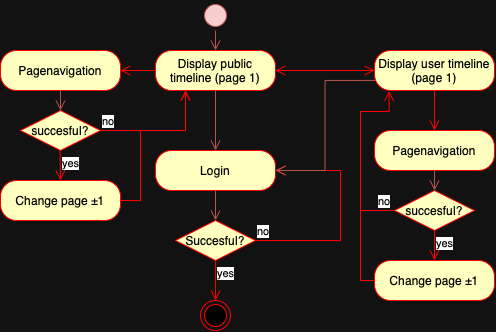

The diagram above was exported from draw.io. Its source (the exported page's mxGraphModel, read from the mxfile embedded in the PNG):
<mxGraphModel dx="1004" dy="681" grid="0" gridSize="10" guides="1" tooltips="1" connect="1" arrows="1" fold="1" page="0" pageScale="1" pageWidth="827" pageHeight="1169" math="0" shadow="0">
  <root>
    <mxCell id="0" />
    <mxCell id="1" parent="0" />
    <mxCell id="QyDbo2eFyS5aMf8zp9mK-281" value="" style="ellipse;html=1;shape=startState;fillColor=#f8cecc;strokeColor=#b85450;" vertex="1" parent="1">
      <mxGeometry x="272" y="120" width="30" height="30" as="geometry" />
    </mxCell>
    <mxCell id="QyDbo2eFyS5aMf8zp9mK-282" value="" style="edgeStyle=orthogonalEdgeStyle;html=1;verticalAlign=bottom;endArrow=open;endSize=8;rounded=0;fillColor=#f8cecc;strokeColor=#b85450;entryX=0.5;entryY=0;entryDx=0;entryDy=0;" edge="1" parent="1" source="QyDbo2eFyS5aMf8zp9mK-281" target="QyDbo2eFyS5aMf8zp9mK-283">
      <mxGeometry relative="1" as="geometry">
        <mxPoint x="287" y="170" as="targetPoint" />
      </mxGeometry>
    </mxCell>
    <mxCell id="QyDbo2eFyS5aMf8zp9mK-283" value="Display public timeline (page 1)" style="rounded=1;whiteSpace=wrap;html=1;arcSize=40;fontColor=#000000;fillColor=#ffffc0;strokeColor=#ff0000;" vertex="1" parent="1">
      <mxGeometry x="227" y="170" width="120" height="40" as="geometry" />
    </mxCell>
    <mxCell id="QyDbo2eFyS5aMf8zp9mK-284" value="Login" style="rounded=1;whiteSpace=wrap;html=1;arcSize=40;fontColor=#000000;fillColor=#ffffc0;strokeColor=#ff0000;" vertex="1" parent="1">
      <mxGeometry x="227" y="270" width="120" height="40" as="geometry" />
    </mxCell>
    <mxCell id="QyDbo2eFyS5aMf8zp9mK-285" value="" style="edgeStyle=orthogonalEdgeStyle;html=1;verticalAlign=bottom;endArrow=open;endSize=8;rounded=0;fillColor=#f8cecc;strokeColor=#b85450;entryX=0.5;entryY=0;entryDx=0;entryDy=0;exitX=0.5;exitY=1;exitDx=0;exitDy=0;" edge="1" parent="1" source="QyDbo2eFyS5aMf8zp9mK-283" target="QyDbo2eFyS5aMf8zp9mK-284">
      <mxGeometry relative="1" as="geometry">
        <mxPoint x="286.5" y="270" as="targetPoint" />
        <mxPoint x="286.5" y="210" as="sourcePoint" />
      </mxGeometry>
    </mxCell>
    <mxCell id="QyDbo2eFyS5aMf8zp9mK-286" value="Pagenavigation" style="rounded=1;whiteSpace=wrap;html=1;arcSize=40;fontColor=#000000;fillColor=#ffffc0;strokeColor=#ff0000;" vertex="1" parent="1">
      <mxGeometry x="72" y="170" width="120" height="40" as="geometry" />
    </mxCell>
    <mxCell id="QyDbo2eFyS5aMf8zp9mK-287" value="Succesful?" style="rhombus;whiteSpace=wrap;html=1;fontColor=#000000;fillColor=#ffffc0;strokeColor=#ff0000;" vertex="1" parent="1">
      <mxGeometry x="247" y="340" width="80" height="40" as="geometry" />
    </mxCell>
    <mxCell id="QyDbo2eFyS5aMf8zp9mK-288" value="no" style="edgeStyle=orthogonalEdgeStyle;html=1;align=left;verticalAlign=bottom;endArrow=open;endSize=8;strokeColor=#ff0000;rounded=0;entryX=1;entryY=0.5;entryDx=0;entryDy=0;" edge="1" parent="1" source="QyDbo2eFyS5aMf8zp9mK-287" target="QyDbo2eFyS5aMf8zp9mK-284">
      <mxGeometry x="-1" relative="1" as="geometry">
        <mxPoint x="432" y="280" as="targetPoint" />
        <Array as="points">
          <mxPoint x="412" y="360" />
          <mxPoint x="412" y="290" />
        </Array>
      </mxGeometry>
    </mxCell>
    <mxCell id="QyDbo2eFyS5aMf8zp9mK-289" value="yes" style="edgeStyle=orthogonalEdgeStyle;html=1;align=left;verticalAlign=top;endArrow=open;endSize=8;strokeColor=#ff0000;rounded=0;" edge="1" parent="1" source="QyDbo2eFyS5aMf8zp9mK-287">
      <mxGeometry x="-1" relative="1" as="geometry">
        <mxPoint x="287" y="420" as="targetPoint" />
      </mxGeometry>
    </mxCell>
    <mxCell id="QyDbo2eFyS5aMf8zp9mK-290" value="" style="edgeStyle=orthogonalEdgeStyle;html=1;verticalAlign=bottom;endArrow=open;endSize=8;rounded=0;fillColor=#f8cecc;strokeColor=#b85450;entryX=0.5;entryY=0;entryDx=0;entryDy=0;exitX=0.5;exitY=1;exitDx=0;exitDy=0;" edge="1" parent="1" source="QyDbo2eFyS5aMf8zp9mK-284" target="QyDbo2eFyS5aMf8zp9mK-287">
      <mxGeometry relative="1" as="geometry">
        <mxPoint x="297" y="280" as="targetPoint" />
        <mxPoint x="297" y="220" as="sourcePoint" />
      </mxGeometry>
    </mxCell>
    <mxCell id="QyDbo2eFyS5aMf8zp9mK-291" value="Change page ±1" style="rounded=1;whiteSpace=wrap;html=1;arcSize=40;fontColor=#000000;fillColor=#ffffc0;strokeColor=#ff0000;" vertex="1" parent="1">
      <mxGeometry x="72" y="300" width="120" height="40" as="geometry" />
    </mxCell>
    <mxCell id="QyDbo2eFyS5aMf8zp9mK-292" value="" style="edgeStyle=orthogonalEdgeStyle;html=1;verticalAlign=bottom;endArrow=open;endSize=8;strokeColor=#ff0000;rounded=0;entryX=1;entryY=0.5;entryDx=0;entryDy=0;exitX=0;exitY=0.5;exitDx=0;exitDy=0;" edge="1" parent="1" source="QyDbo2eFyS5aMf8zp9mK-283" target="QyDbo2eFyS5aMf8zp9mK-286">
      <mxGeometry relative="1" as="geometry">
        <mxPoint x="142" y="230" as="targetPoint" />
        <mxPoint x="247" y="210" as="sourcePoint" />
      </mxGeometry>
    </mxCell>
    <mxCell id="QyDbo2eFyS5aMf8zp9mK-293" value="succesful?" style="rhombus;whiteSpace=wrap;html=1;fontColor=#000000;fillColor=#ffffc0;strokeColor=#ff0000;" vertex="1" parent="1">
      <mxGeometry x="92" y="230" width="80" height="40" as="geometry" />
    </mxCell>
    <mxCell id="QyDbo2eFyS5aMf8zp9mK-294" value="no" style="edgeStyle=orthogonalEdgeStyle;html=1;align=left;verticalAlign=bottom;endArrow=open;endSize=8;strokeColor=#ff0000;rounded=0;entryX=0.25;entryY=1;entryDx=0;entryDy=0;" edge="1" parent="1" source="QyDbo2eFyS5aMf8zp9mK-293" target="QyDbo2eFyS5aMf8zp9mK-283">
      <mxGeometry x="-1" relative="1" as="geometry">
        <mxPoint x="242" y="250" as="targetPoint" />
      </mxGeometry>
    </mxCell>
    <mxCell id="QyDbo2eFyS5aMf8zp9mK-295" value="" style="edgeStyle=orthogonalEdgeStyle;html=1;verticalAlign=bottom;endArrow=open;endSize=8;rounded=0;fillColor=#f8cecc;strokeColor=#b85450;entryX=0.5;entryY=0;entryDx=0;entryDy=0;exitX=0.5;exitY=1;exitDx=0;exitDy=0;" edge="1" parent="1" source="QyDbo2eFyS5aMf8zp9mK-286" target="QyDbo2eFyS5aMf8zp9mK-293">
      <mxGeometry relative="1" as="geometry">
        <mxPoint x="327" y="280" as="targetPoint" />
        <mxPoint x="327" y="220" as="sourcePoint" />
      </mxGeometry>
    </mxCell>
    <mxCell id="QyDbo2eFyS5aMf8zp9mK-296" value="yes" style="edgeStyle=orthogonalEdgeStyle;html=1;align=left;verticalAlign=top;endArrow=open;endSize=8;strokeColor=#ff0000;rounded=0;entryX=0.5;entryY=0;entryDx=0;entryDy=0;" edge="1" parent="1" target="QyDbo2eFyS5aMf8zp9mK-291">
      <mxGeometry x="-1" relative="1" as="geometry">
        <mxPoint x="131.5" y="310" as="targetPoint" />
        <mxPoint x="131.5" y="270" as="sourcePoint" />
      </mxGeometry>
    </mxCell>
    <mxCell id="QyDbo2eFyS5aMf8zp9mK-297" value="" style="edgeStyle=orthogonalEdgeStyle;html=1;verticalAlign=bottom;endArrow=open;endSize=8;strokeColor=#ff0000;rounded=0;exitX=1;exitY=0.5;exitDx=0;exitDy=0;entryX=0.25;entryY=1;entryDx=0;entryDy=0;" edge="1" parent="1" source="QyDbo2eFyS5aMf8zp9mK-291" target="QyDbo2eFyS5aMf8zp9mK-283">
      <mxGeometry relative="1" as="geometry">
        <mxPoint x="252" y="210" as="targetPoint" />
        <mxPoint x="237" y="200" as="sourcePoint" />
        <Array as="points">
          <mxPoint x="212" y="320" />
          <mxPoint x="212" y="250" />
          <mxPoint x="257" y="250" />
        </Array>
      </mxGeometry>
    </mxCell>
    <mxCell id="QyDbo2eFyS5aMf8zp9mK-298" value="" style="edgeStyle=orthogonalEdgeStyle;html=1;verticalAlign=bottom;endArrow=open;endSize=8;strokeColor=#ff0000;rounded=0;exitX=1;exitY=0.5;exitDx=0;exitDy=0;entryX=0;entryY=0.5;entryDx=0;entryDy=0;" edge="1" parent="1" source="QyDbo2eFyS5aMf8zp9mK-283" target="QyDbo2eFyS5aMf8zp9mK-299">
      <mxGeometry relative="1" as="geometry">
        <mxPoint x="472" y="190" as="targetPoint" />
        <mxPoint x="172" y="330" as="sourcePoint" />
      </mxGeometry>
    </mxCell>
    <mxCell id="QyDbo2eFyS5aMf8zp9mK-299" value="Display user timeline (page 1)" style="rounded=1;whiteSpace=wrap;html=1;arcSize=40;fontColor=#000000;fillColor=#ffffc0;strokeColor=#ff0000;" vertex="1" parent="1">
      <mxGeometry x="446" y="170" width="120" height="40" as="geometry" />
    </mxCell>
    <mxCell id="QyDbo2eFyS5aMf8zp9mK-300" value="" style="edgeStyle=orthogonalEdgeStyle;html=1;verticalAlign=bottom;endArrow=open;endSize=8;strokeColor=#ff0000;rounded=0;entryX=0.5;entryY=0;entryDx=0;entryDy=0;" edge="1" parent="1" source="QyDbo2eFyS5aMf8zp9mK-299" target="QyDbo2eFyS5aMf8zp9mK-301">
      <mxGeometry relative="1" as="geometry">
        <mxPoint x="501" y="270" as="targetPoint" />
        <Array as="points">
          <mxPoint x="506" y="220" />
          <mxPoint x="506" y="220" />
        </Array>
      </mxGeometry>
    </mxCell>
    <mxCell id="QyDbo2eFyS5aMf8zp9mK-301" value="Pagenavigation" style="rounded=1;whiteSpace=wrap;html=1;arcSize=40;fontColor=#000000;fillColor=#ffffc0;strokeColor=#ff0000;" vertex="1" parent="1">
      <mxGeometry x="446" y="250" width="120" height="40" as="geometry" />
    </mxCell>
    <mxCell id="QyDbo2eFyS5aMf8zp9mK-302" value="Change page ±1" style="rounded=1;whiteSpace=wrap;html=1;arcSize=40;fontColor=#000000;fillColor=#ffffc0;strokeColor=#ff0000;" vertex="1" parent="1">
      <mxGeometry x="446" y="380" width="120" height="40" as="geometry" />
    </mxCell>
    <mxCell id="QyDbo2eFyS5aMf8zp9mK-303" value="succesful?" style="rhombus;whiteSpace=wrap;html=1;fontColor=#000000;fillColor=#ffffc0;strokeColor=#ff0000;" vertex="1" parent="1">
      <mxGeometry x="466" y="310" width="80" height="40" as="geometry" />
    </mxCell>
    <mxCell id="QyDbo2eFyS5aMf8zp9mK-304" value="no" style="edgeStyle=orthogonalEdgeStyle;html=1;align=left;verticalAlign=bottom;endArrow=none;endSize=8;strokeColor=#ff0000;rounded=0;exitX=0;exitY=0.5;exitDx=0;exitDy=0;endFill=0;" edge="1" parent="1" source="QyDbo2eFyS5aMf8zp9mK-303">
      <mxGeometry x="-0.7333" relative="1" as="geometry">
        <mxPoint x="433" y="234" as="targetPoint" />
        <mxPoint as="offset" />
        <Array as="points">
          <mxPoint x="432" y="330" />
        </Array>
      </mxGeometry>
    </mxCell>
    <mxCell id="QyDbo2eFyS5aMf8zp9mK-305" value="" style="edgeStyle=orthogonalEdgeStyle;html=1;verticalAlign=bottom;endArrow=open;endSize=8;rounded=0;fillColor=#f8cecc;strokeColor=#b85450;entryX=0.5;entryY=0;entryDx=0;entryDy=0;exitX=0.5;exitY=1;exitDx=0;exitDy=0;" edge="1" parent="1" source="QyDbo2eFyS5aMf8zp9mK-301" target="QyDbo2eFyS5aMf8zp9mK-303">
      <mxGeometry relative="1" as="geometry">
        <mxPoint x="846" y="280" as="targetPoint" />
        <mxPoint x="846" y="220" as="sourcePoint" />
      </mxGeometry>
    </mxCell>
    <mxCell id="QyDbo2eFyS5aMf8zp9mK-306" value="yes" style="edgeStyle=orthogonalEdgeStyle;html=1;align=left;verticalAlign=top;endArrow=open;endSize=8;strokeColor=#ff0000;rounded=0;entryX=0.5;entryY=0;entryDx=0;entryDy=0;exitX=0.5;exitY=1;exitDx=0;exitDy=0;" edge="1" parent="1" source="QyDbo2eFyS5aMf8zp9mK-303" target="QyDbo2eFyS5aMf8zp9mK-302">
      <mxGeometry x="-1" relative="1" as="geometry">
        <mxPoint x="610.5" y="310" as="targetPoint" />
        <mxPoint x="610.5" y="270" as="sourcePoint" />
      </mxGeometry>
    </mxCell>
    <mxCell id="QyDbo2eFyS5aMf8zp9mK-307" value="" style="edgeStyle=orthogonalEdgeStyle;html=1;verticalAlign=bottom;endArrow=open;endSize=8;strokeColor=#ff0000;rounded=0;exitX=0;exitY=0.5;exitDx=0;exitDy=0;entryX=0.122;entryY=1.011;entryDx=0;entryDy=0;entryPerimeter=0;" edge="1" parent="1" source="QyDbo2eFyS5aMf8zp9mK-302" target="QyDbo2eFyS5aMf8zp9mK-299">
      <mxGeometry relative="1" as="geometry">
        <mxPoint x="421" y="210" as="targetPoint" />
        <mxPoint x="46" y="410" as="sourcePoint" />
        <Array as="points">
          <mxPoint x="432" y="400" />
          <mxPoint x="432" y="231" />
          <mxPoint x="461" y="231" />
        </Array>
      </mxGeometry>
    </mxCell>
    <mxCell id="QyDbo2eFyS5aMf8zp9mK-308" value="" style="edgeStyle=orthogonalEdgeStyle;html=1;verticalAlign=bottom;endArrow=open;endSize=8;strokeColor=#ff0000;rounded=0;exitX=0;exitY=0.5;exitDx=0;exitDy=0;entryX=1;entryY=0.5;entryDx=0;entryDy=0;" edge="1" parent="1" source="QyDbo2eFyS5aMf8zp9mK-299" target="QyDbo2eFyS5aMf8zp9mK-283">
      <mxGeometry relative="1" as="geometry">
        <mxPoint x="442" y="200" as="targetPoint" />
        <mxPoint x="357" y="200" as="sourcePoint" />
      </mxGeometry>
    </mxCell>
    <mxCell id="QyDbo2eFyS5aMf8zp9mK-309" value="" style="ellipse;html=1;shape=endState;fillColor=#000000;strokeColor=#ff0000;" vertex="1" parent="1">
      <mxGeometry x="272" y="420" width="30" height="30" as="geometry" />
    </mxCell>
    <mxCell id="QyDbo2eFyS5aMf8zp9mK-392" value="" style="edgeStyle=orthogonalEdgeStyle;html=1;verticalAlign=bottom;endArrow=open;endSize=8;rounded=0;fillColor=#f8cecc;strokeColor=#b85450;entryX=1;entryY=0.5;entryDx=0;entryDy=0;exitX=0.007;exitY=0.748;exitDx=0;exitDy=0;exitPerimeter=0;" edge="1" parent="1" source="QyDbo2eFyS5aMf8zp9mK-299" target="QyDbo2eFyS5aMf8zp9mK-284">
      <mxGeometry relative="1" as="geometry">
        <mxPoint x="297" y="280" as="targetPoint" />
        <mxPoint x="297" y="220" as="sourcePoint" />
      </mxGeometry>
    </mxCell>
  </root>
</mxGraphModel>